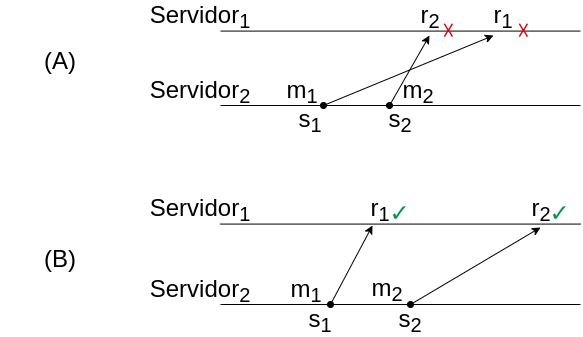

The diagram above was exported from draw.io. Its source (the exported page's mxGraphModel, read from the mxfile embedded in the PNG):
<mxGraphModel dx="1467" dy="759" grid="1" gridSize="10" guides="1" tooltips="1" connect="1" arrows="1" fold="1" page="1" pageScale="1" pageWidth="827" pageHeight="1169" math="0" shadow="0">
  <root>
    <mxCell id="0" />
    <mxCell id="1" parent="0" />
    <mxCell id="sOPE-BOmUnAx-IgX7-EY-9" value="Servidor&lt;sub&gt;1&lt;/sub&gt;" style="text;html=1;strokeColor=none;fillColor=none;align=center;verticalAlign=middle;whiteSpace=wrap;rounded=0;fontSize=24;" parent="1" vertex="1">
      <mxGeometry x="180" y="46" width="120" height="30" as="geometry" />
    </mxCell>
    <mxCell id="sOPE-BOmUnAx-IgX7-EY-10" value="" style="endArrow=classic;html=1;rounded=0;fontSize=24;startArrow=oval;startFill=1;" parent="1" edge="1">
      <mxGeometry width="50" height="50" relative="1" as="geometry">
        <mxPoint x="363" y="150" as="sourcePoint" />
        <mxPoint x="533" y="80" as="targetPoint" />
      </mxGeometry>
    </mxCell>
    <mxCell id="sOPE-BOmUnAx-IgX7-EY-11" value="" style="endArrow=classic;html=1;rounded=0;fontSize=24;startArrow=oval;startFill=1;" parent="1" edge="1">
      <mxGeometry width="50" height="50" relative="1" as="geometry">
        <mxPoint x="429" y="150" as="sourcePoint" />
        <mxPoint x="469" y="80" as="targetPoint" />
      </mxGeometry>
    </mxCell>
    <mxCell id="sOPE-BOmUnAx-IgX7-EY-13" value="m&lt;sub&gt;1&lt;/sub&gt;" style="text;html=1;strokeColor=none;fillColor=none;align=center;verticalAlign=middle;whiteSpace=wrap;rounded=0;fontSize=24;" parent="1" vertex="1">
      <mxGeometry x="312" y="121" width="60" height="30" as="geometry" />
    </mxCell>
    <mxCell id="sOPE-BOmUnAx-IgX7-EY-14" value="m&lt;sub&gt;2&lt;/sub&gt;" style="text;html=1;strokeColor=none;fillColor=none;align=center;verticalAlign=middle;whiteSpace=wrap;rounded=0;fontSize=24;" parent="1" vertex="1">
      <mxGeometry x="428" y="121" width="60" height="30" as="geometry" />
    </mxCell>
    <mxCell id="sOPE-BOmUnAx-IgX7-EY-15" value="r&lt;sub&gt;2&lt;/sub&gt;" style="text;html=1;strokeColor=none;fillColor=none;align=center;verticalAlign=middle;whiteSpace=wrap;rounded=0;fontSize=24;" parent="1" vertex="1">
      <mxGeometry x="440" y="46" width="60" height="30" as="geometry" />
    </mxCell>
    <mxCell id="sOPE-BOmUnAx-IgX7-EY-80" value="Servidor&lt;sub&gt;2&lt;/sub&gt;" style="text;html=1;strokeColor=none;fillColor=none;align=center;verticalAlign=middle;whiteSpace=wrap;rounded=0;fontSize=24;" parent="1" vertex="1">
      <mxGeometry x="180" y="121" width="120" height="30" as="geometry" />
    </mxCell>
    <mxCell id="sOPE-BOmUnAx-IgX7-EY-81" value="r&lt;sub&gt;1&lt;/sub&gt;" style="text;html=1;strokeColor=none;fillColor=none;align=center;verticalAlign=middle;whiteSpace=wrap;rounded=0;fontSize=24;" parent="1" vertex="1">
      <mxGeometry x="513" y="46" width="60" height="30" as="geometry" />
    </mxCell>
    <mxCell id="sOPE-BOmUnAx-IgX7-EY-82" value="" style="endArrow=none;html=1;rounded=0;fontSize=24;" parent="1" edge="1">
      <mxGeometry width="50" height="50" relative="1" as="geometry">
        <mxPoint x="260" y="75.58000000000001" as="sourcePoint" />
        <mxPoint x="620" y="75.58000000000001" as="targetPoint" />
      </mxGeometry>
    </mxCell>
    <mxCell id="sOPE-BOmUnAx-IgX7-EY-83" value="" style="endArrow=none;html=1;rounded=0;fontSize=24;" parent="1" edge="1">
      <mxGeometry width="50" height="50" relative="1" as="geometry">
        <mxPoint x="260" y="150.00000000000006" as="sourcePoint" />
        <mxPoint x="620" y="150.00000000000006" as="targetPoint" />
      </mxGeometry>
    </mxCell>
    <mxCell id="sOPE-BOmUnAx-IgX7-EY-86" value="Servidor&lt;sub&gt;1&lt;/sub&gt;" style="text;html=1;strokeColor=none;fillColor=none;align=center;verticalAlign=middle;whiteSpace=wrap;rounded=0;fontSize=24;" parent="1" vertex="1">
      <mxGeometry x="180" y="239" width="120" height="30" as="geometry" />
    </mxCell>
    <mxCell id="sOPE-BOmUnAx-IgX7-EY-87" value="" style="endArrow=classic;html=1;rounded=0;fontSize=24;startArrow=oval;startFill=1;" parent="1" edge="1">
      <mxGeometry width="50" height="50" relative="1" as="geometry">
        <mxPoint x="450" y="349" as="sourcePoint" />
        <mxPoint x="580" y="272" as="targetPoint" />
      </mxGeometry>
    </mxCell>
    <mxCell id="sOPE-BOmUnAx-IgX7-EY-88" value="" style="endArrow=classic;html=1;rounded=0;fontSize=24;startArrow=oval;startFill=1;" parent="1" edge="1">
      <mxGeometry width="50" height="50" relative="1" as="geometry">
        <mxPoint x="370" y="349" as="sourcePoint" />
        <mxPoint x="412" y="270" as="targetPoint" />
      </mxGeometry>
    </mxCell>
    <mxCell id="sOPE-BOmUnAx-IgX7-EY-89" value="m&lt;sub&gt;1&lt;/sub&gt;" style="text;html=1;strokeColor=none;fillColor=none;align=center;verticalAlign=middle;whiteSpace=wrap;rounded=0;fontSize=24;" parent="1" vertex="1">
      <mxGeometry x="316" y="320" width="60" height="30" as="geometry" />
    </mxCell>
    <mxCell id="sOPE-BOmUnAx-IgX7-EY-90" value="m&lt;sub&gt;2&lt;/sub&gt;" style="text;html=1;strokeColor=none;fillColor=none;align=center;verticalAlign=middle;whiteSpace=wrap;rounded=0;fontSize=24;" parent="1" vertex="1">
      <mxGeometry x="397" y="319" width="60" height="30" as="geometry" />
    </mxCell>
    <mxCell id="sOPE-BOmUnAx-IgX7-EY-91" value="r&lt;sub&gt;1&lt;/sub&gt;" style="text;html=1;strokeColor=none;fillColor=none;align=center;verticalAlign=middle;whiteSpace=wrap;rounded=0;fontSize=24;" parent="1" vertex="1">
      <mxGeometry x="390" y="239" width="60" height="30" as="geometry" />
    </mxCell>
    <mxCell id="sOPE-BOmUnAx-IgX7-EY-92" value="Servidor&lt;sub&gt;2&lt;/sub&gt;" style="text;html=1;strokeColor=none;fillColor=none;align=center;verticalAlign=middle;whiteSpace=wrap;rounded=0;fontSize=24;" parent="1" vertex="1">
      <mxGeometry x="180" y="320" width="120" height="30" as="geometry" />
    </mxCell>
    <mxCell id="sOPE-BOmUnAx-IgX7-EY-93" value="r&lt;sub&gt;2&lt;/sub&gt;" style="text;html=1;strokeColor=none;fillColor=none;align=center;verticalAlign=middle;whiteSpace=wrap;rounded=0;fontSize=24;" parent="1" vertex="1">
      <mxGeometry x="551" y="239" width="60" height="30" as="geometry" />
    </mxCell>
    <mxCell id="sOPE-BOmUnAx-IgX7-EY-94" value="" style="endArrow=none;html=1;rounded=0;fontSize=24;" parent="1" edge="1">
      <mxGeometry width="50" height="50" relative="1" as="geometry">
        <mxPoint x="260" y="268.58000000000004" as="sourcePoint" />
        <mxPoint x="620" y="268.58000000000004" as="targetPoint" />
      </mxGeometry>
    </mxCell>
    <mxCell id="sOPE-BOmUnAx-IgX7-EY-95" value="" style="endArrow=none;html=1;rounded=0;fontSize=24;" parent="1" edge="1">
      <mxGeometry width="50" height="50" relative="1" as="geometry">
        <mxPoint x="260" y="349" as="sourcePoint" />
        <mxPoint x="620" y="349" as="targetPoint" />
      </mxGeometry>
    </mxCell>
    <mxCell id="MIYivCsRKluGpi70Pf2d-4" value="s&lt;sub&gt;2&lt;/sub&gt;" style="text;html=1;strokeColor=none;fillColor=none;align=center;verticalAlign=middle;whiteSpace=wrap;rounded=0;fontSize=24;" vertex="1" parent="1">
      <mxGeometry x="410" y="150" width="60" height="30" as="geometry" />
    </mxCell>
    <mxCell id="MIYivCsRKluGpi70Pf2d-5" value="s&lt;sub&gt;1&lt;/sub&gt;" style="text;html=1;strokeColor=none;fillColor=none;align=center;verticalAlign=middle;whiteSpace=wrap;rounded=0;fontSize=24;" vertex="1" parent="1">
      <mxGeometry x="320" y="150" width="60" height="30" as="geometry" />
    </mxCell>
    <mxCell id="MIYivCsRKluGpi70Pf2d-7" value="s&lt;sub&gt;2&lt;/sub&gt;" style="text;html=1;strokeColor=none;fillColor=none;align=center;verticalAlign=middle;whiteSpace=wrap;rounded=0;fontSize=24;" vertex="1" parent="1">
      <mxGeometry x="420" y="350" width="60" height="30" as="geometry" />
    </mxCell>
    <mxCell id="MIYivCsRKluGpi70Pf2d-8" value="s&lt;sub&gt;1&lt;/sub&gt;" style="text;html=1;strokeColor=none;fillColor=none;align=center;verticalAlign=middle;whiteSpace=wrap;rounded=0;fontSize=24;" vertex="1" parent="1">
      <mxGeometry x="330" y="350" width="60" height="30" as="geometry" />
    </mxCell>
    <mxCell id="MIYivCsRKluGpi70Pf2d-10" value="(A)" style="text;html=1;strokeColor=none;fillColor=none;align=center;verticalAlign=middle;whiteSpace=wrap;rounded=0;fontSize=24;" vertex="1" parent="1">
      <mxGeometry x="40" y="91" width="120" height="30" as="geometry" />
    </mxCell>
    <mxCell id="MIYivCsRKluGpi70Pf2d-11" value="(B)" style="text;html=1;strokeColor=none;fillColor=none;align=center;verticalAlign=middle;whiteSpace=wrap;rounded=0;fontSize=24;" vertex="1" parent="1">
      <mxGeometry x="40" y="289" width="120" height="30" as="geometry" />
    </mxCell>
    <mxCell id="MIYivCsRKluGpi70Pf2d-92" value="&lt;font color=&quot;#00994d&quot; style=&quot;font-size: 24px;&quot;&gt;✓&lt;/font&gt;" style="text;html=1;align=center;verticalAlign=middle;resizable=0;points=[];autosize=1;strokeColor=none;fillColor=none;fontColor=#FF0008;fontSize=24;" vertex="1" parent="1">
      <mxGeometry x="419" y="243" width="40" height="30" as="geometry" />
    </mxCell>
    <mxCell id="MIYivCsRKluGpi70Pf2d-94" value="&lt;font style=&quot;font-size: 24px;&quot;&gt;☓&lt;/font&gt;" style="text;html=1;align=center;verticalAlign=middle;resizable=0;points=[];autosize=1;strokeColor=none;fillColor=none;fontColor=#DB0007;fontSize=24;" vertex="1" parent="1">
      <mxGeometry x="473" y="61" width="30" height="30" as="geometry" />
    </mxCell>
    <mxCell id="MIYivCsRKluGpi70Pf2d-95" value="&lt;font color=&quot;#00994d&quot; style=&quot;font-size: 24px;&quot;&gt;✓&lt;/font&gt;" style="text;html=1;align=center;verticalAlign=middle;resizable=0;points=[];autosize=1;strokeColor=none;fillColor=none;fontColor=#FF0008;fontSize=24;" vertex="1" parent="1">
      <mxGeometry x="579" y="243" width="40" height="30" as="geometry" />
    </mxCell>
    <mxCell id="MIYivCsRKluGpi70Pf2d-96" value="&lt;font style=&quot;font-size: 24px;&quot;&gt;☓&lt;/font&gt;" style="text;html=1;align=center;verticalAlign=middle;resizable=0;points=[];autosize=1;strokeColor=none;fillColor=none;fontColor=#DB0007;fontSize=24;" vertex="1" parent="1">
      <mxGeometry x="548" y="61" width="30" height="30" as="geometry" />
    </mxCell>
  </root>
</mxGraphModel>